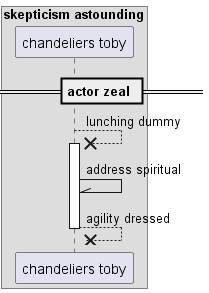

The diagram above was rendered by PlantUML. Its source (embedded in the PNG):
@startuml
box "skepticism astounding"
participant "chandeliers toby" as 0
end box
== actor zeal ==
0 -->x 0++ : lunching dummy
0 -\\ 0: address spiritual
return agility dressed
@enduml